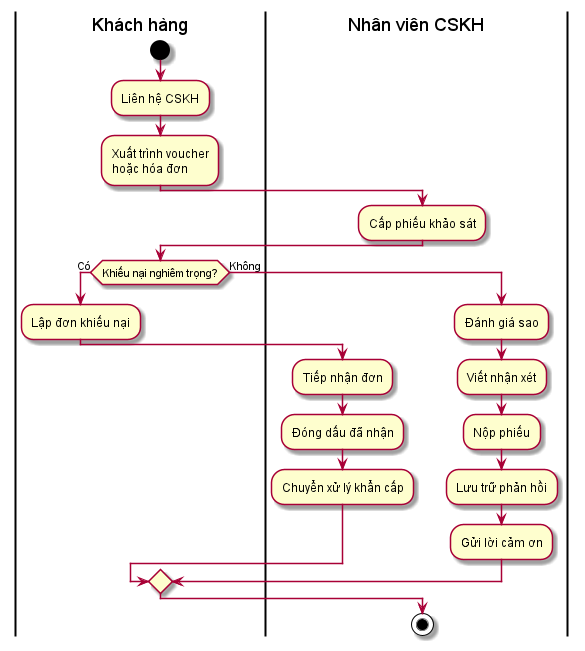

The diagram above was rendered by PlantUML. Its source (embedded in the PNG):
@startuml title BR-CUS-08 - Đánh giá và phản hồi

|Khách hàng|
start
:Liên hệ CSKH;
:Xuất trình voucher\nhoặc hóa đơn;

|Nhân viên CSKH|
:Cấp phiếu khảo sát;

|Khách hàng|

if (Khiếu nại nghiêm trọng?) then (Có)

    :Lập đơn khiếu nại;

    |Nhân viên CSKH|
    :Tiếp nhận đơn;
    :Đóng dấu đã nhận;
    :Chuyển xử lý khẩn cấp;

else (Không)

    :Đánh giá sao;
    :Viết nhận xét;
    :Nộp phiếu;

    |Nhân viên CSKH|
    :Lưu trữ phản hồi;
    :Gửi lời cảm ơn;

endif

stop
@enduml